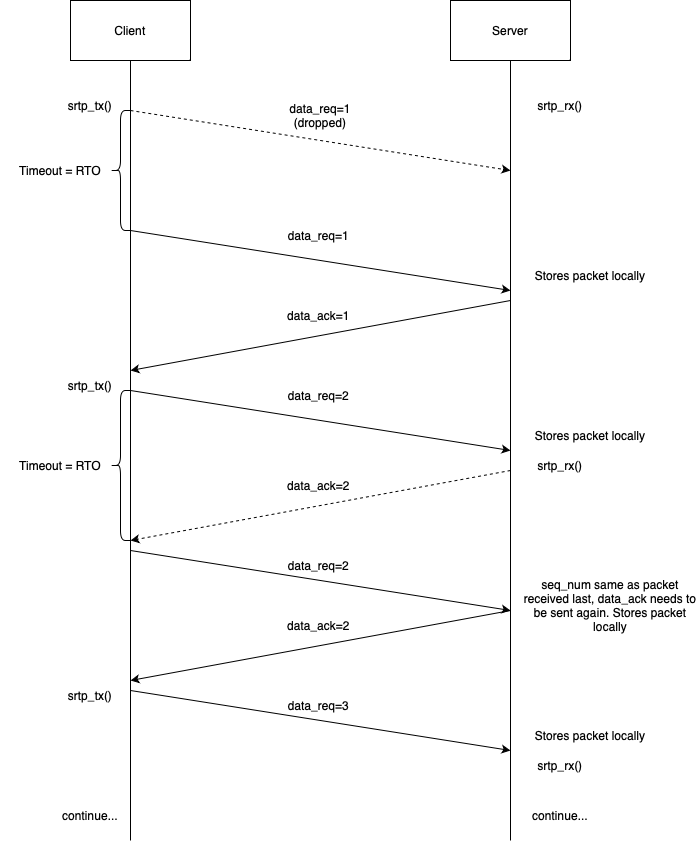

The diagram above was exported from draw.io. Its source (the exported page's mxGraphModel, read from the mxfile embedded in the PNG):
<mxGraphModel dx="1434" dy="827" grid="1" gridSize="10" guides="1" tooltips="1" connect="1" arrows="1" fold="1" page="1" pageScale="1" pageWidth="827" pageHeight="1169" math="0" shadow="0">
  <root>
    <mxCell id="0" />
    <mxCell id="1" parent="0" />
    <mxCell id="20igdemby0nrI7x8RbUq-1" value="Client" style="rounded=0;whiteSpace=wrap;html=1;" vertex="1" parent="1">
      <mxGeometry x="150" y="80" width="120" height="60" as="geometry" />
    </mxCell>
    <mxCell id="20igdemby0nrI7x8RbUq-2" value="Server" style="rounded=0;whiteSpace=wrap;html=1;" vertex="1" parent="1">
      <mxGeometry x="530" y="80" width="120" height="60" as="geometry" />
    </mxCell>
    <mxCell id="20igdemby0nrI7x8RbUq-3" value="" style="endArrow=none;html=1;rounded=0;entryX=0.5;entryY=1;entryDx=0;entryDy=0;" edge="1" parent="1" target="20igdemby0nrI7x8RbUq-1">
      <mxGeometry width="50" height="50" relative="1" as="geometry">
        <mxPoint x="210" y="920" as="sourcePoint" />
        <mxPoint x="440" y="320" as="targetPoint" />
      </mxGeometry>
    </mxCell>
    <mxCell id="20igdemby0nrI7x8RbUq-4" value="" style="endArrow=none;html=1;rounded=0;entryX=0.5;entryY=1;entryDx=0;entryDy=0;" edge="1" parent="1" target="20igdemby0nrI7x8RbUq-2">
      <mxGeometry width="50" height="50" relative="1" as="geometry">
        <mxPoint x="590" y="920" as="sourcePoint" />
        <mxPoint x="440" y="320" as="targetPoint" />
      </mxGeometry>
    </mxCell>
    <mxCell id="20igdemby0nrI7x8RbUq-59" value="srtp_tx()" style="text;html=1;align=center;verticalAlign=middle;whiteSpace=wrap;rounded=0;" vertex="1" parent="1">
      <mxGeometry x="140" y="170" width="60" height="30" as="geometry" />
    </mxCell>
    <mxCell id="20igdemby0nrI7x8RbUq-60" value="srtp_rx()" style="text;html=1;align=center;verticalAlign=middle;whiteSpace=wrap;rounded=0;" vertex="1" parent="1">
      <mxGeometry x="610" y="170" width="60" height="30" as="geometry" />
    </mxCell>
    <mxCell id="20igdemby0nrI7x8RbUq-61" value="" style="endArrow=classic;html=1;rounded=0;dashed=1;" edge="1" parent="1">
      <mxGeometry width="50" height="50" relative="1" as="geometry">
        <mxPoint x="210" y="190" as="sourcePoint" />
        <mxPoint x="590" y="250" as="targetPoint" />
      </mxGeometry>
    </mxCell>
    <mxCell id="20igdemby0nrI7x8RbUq-62" value="data_req=1 (dropped)" style="text;html=1;align=center;verticalAlign=middle;whiteSpace=wrap;rounded=0;" vertex="1" parent="1">
      <mxGeometry x="370" y="180" width="60" height="30" as="geometry" />
    </mxCell>
    <mxCell id="20igdemby0nrI7x8RbUq-81" value="" style="shape=curlyBracket;whiteSpace=wrap;html=1;rounded=1;labelPosition=left;verticalLabelPosition=middle;align=right;verticalAlign=middle;" vertex="1" parent="1">
      <mxGeometry x="190" y="190" width="20" height="120" as="geometry" />
    </mxCell>
    <mxCell id="20igdemby0nrI7x8RbUq-82" value="Timeout = RTO" style="text;html=1;align=center;verticalAlign=middle;whiteSpace=wrap;rounded=0;" vertex="1" parent="1">
      <mxGeometry x="80" y="235" width="120" height="30" as="geometry" />
    </mxCell>
    <mxCell id="20igdemby0nrI7x8RbUq-83" value="" style="endArrow=classic;html=1;rounded=0;" edge="1" parent="1">
      <mxGeometry width="50" height="50" relative="1" as="geometry">
        <mxPoint x="210" y="310" as="sourcePoint" />
        <mxPoint x="590" y="370" as="targetPoint" />
      </mxGeometry>
    </mxCell>
    <mxCell id="20igdemby0nrI7x8RbUq-84" value="data_req=1&amp;nbsp;" style="text;html=1;align=center;verticalAlign=middle;whiteSpace=wrap;rounded=0;" vertex="1" parent="1">
      <mxGeometry x="370" y="300" width="60" height="30" as="geometry" />
    </mxCell>
    <mxCell id="20igdemby0nrI7x8RbUq-85" value="" style="endArrow=classic;html=1;rounded=0;" edge="1" parent="1">
      <mxGeometry width="50" height="50" relative="1" as="geometry">
        <mxPoint x="590" y="380" as="sourcePoint" />
        <mxPoint x="210" y="450" as="targetPoint" />
      </mxGeometry>
    </mxCell>
    <mxCell id="20igdemby0nrI7x8RbUq-86" value="data_ack=1&amp;nbsp;" style="text;html=1;align=center;verticalAlign=middle;whiteSpace=wrap;rounded=0;" vertex="1" parent="1">
      <mxGeometry x="370" y="380" width="60" height="30" as="geometry" />
    </mxCell>
    <mxCell id="20igdemby0nrI7x8RbUq-88" value="" style="endArrow=classic;html=1;rounded=0;" edge="1" parent="1">
      <mxGeometry width="50" height="50" relative="1" as="geometry">
        <mxPoint x="210" y="470" as="sourcePoint" />
        <mxPoint x="590" y="530" as="targetPoint" />
      </mxGeometry>
    </mxCell>
    <mxCell id="20igdemby0nrI7x8RbUq-89" value="srtp_tx()" style="text;html=1;align=center;verticalAlign=middle;whiteSpace=wrap;rounded=0;" vertex="1" parent="1">
      <mxGeometry x="140" y="450" width="60" height="30" as="geometry" />
    </mxCell>
    <mxCell id="20igdemby0nrI7x8RbUq-90" value="srtp_rx()" style="text;html=1;align=center;verticalAlign=middle;whiteSpace=wrap;rounded=0;" vertex="1" parent="1">
      <mxGeometry x="610" y="530" width="60" height="30" as="geometry" />
    </mxCell>
    <mxCell id="20igdemby0nrI7x8RbUq-91" value="data_req=2&amp;nbsp;" style="text;html=1;align=center;verticalAlign=middle;whiteSpace=wrap;rounded=0;" vertex="1" parent="1">
      <mxGeometry x="370" y="460" width="60" height="30" as="geometry" />
    </mxCell>
    <mxCell id="20igdemby0nrI7x8RbUq-92" value="" style="endArrow=classic;html=1;rounded=0;dashed=1;" edge="1" parent="1">
      <mxGeometry width="50" height="50" relative="1" as="geometry">
        <mxPoint x="590" y="550" as="sourcePoint" />
        <mxPoint x="210" y="620" as="targetPoint" />
      </mxGeometry>
    </mxCell>
    <mxCell id="20igdemby0nrI7x8RbUq-93" value="data_ack=2&amp;nbsp;" style="text;html=1;align=center;verticalAlign=middle;whiteSpace=wrap;rounded=0;" vertex="1" parent="1">
      <mxGeometry x="370" y="550" width="60" height="30" as="geometry" />
    </mxCell>
    <mxCell id="20igdemby0nrI7x8RbUq-94" value="" style="shape=curlyBracket;whiteSpace=wrap;html=1;rounded=1;labelPosition=left;verticalLabelPosition=middle;align=right;verticalAlign=middle;" vertex="1" parent="1">
      <mxGeometry x="190" y="470" width="20" height="150" as="geometry" />
    </mxCell>
    <mxCell id="20igdemby0nrI7x8RbUq-95" value="Timeout = RTO" style="text;html=1;align=center;verticalAlign=middle;whiteSpace=wrap;rounded=0;" vertex="1" parent="1">
      <mxGeometry x="80" y="530" width="120" height="30" as="geometry" />
    </mxCell>
    <mxCell id="20igdemby0nrI7x8RbUq-96" value="" style="endArrow=classic;html=1;rounded=0;" edge="1" parent="1">
      <mxGeometry width="50" height="50" relative="1" as="geometry">
        <mxPoint x="210" y="630" as="sourcePoint" />
        <mxPoint x="590" y="690" as="targetPoint" />
      </mxGeometry>
    </mxCell>
    <mxCell id="20igdemby0nrI7x8RbUq-97" value="data_req=2&amp;nbsp;" style="text;html=1;align=center;verticalAlign=middle;whiteSpace=wrap;rounded=0;" vertex="1" parent="1">
      <mxGeometry x="370" y="630" width="60" height="30" as="geometry" />
    </mxCell>
    <mxCell id="20igdemby0nrI7x8RbUq-99" value="Stores packet locally" style="text;html=1;align=center;verticalAlign=middle;whiteSpace=wrap;rounded=0;" vertex="1" parent="1">
      <mxGeometry x="600" y="340" width="140" height="30" as="geometry" />
    </mxCell>
    <mxCell id="20igdemby0nrI7x8RbUq-100" value="Stores packet locally" style="text;html=1;align=center;verticalAlign=middle;whiteSpace=wrap;rounded=0;" vertex="1" parent="1">
      <mxGeometry x="600" y="500" width="140" height="30" as="geometry" />
    </mxCell>
    <mxCell id="20igdemby0nrI7x8RbUq-102" value="seq_num same as packet received last, data_ack needs to be sent again. Stores packet locally" style="text;html=1;align=center;verticalAlign=middle;whiteSpace=wrap;rounded=0;" vertex="1" parent="1">
      <mxGeometry x="600" y="670" width="180" height="30" as="geometry" />
    </mxCell>
    <mxCell id="20igdemby0nrI7x8RbUq-103" value="data_ack=2&amp;nbsp;" style="text;html=1;align=center;verticalAlign=middle;whiteSpace=wrap;rounded=0;" vertex="1" parent="1">
      <mxGeometry x="370" y="690" width="60" height="30" as="geometry" />
    </mxCell>
    <mxCell id="20igdemby0nrI7x8RbUq-104" value="" style="endArrow=classic;html=1;rounded=0;" edge="1" parent="1">
      <mxGeometry width="50" height="50" relative="1" as="geometry">
        <mxPoint x="590" y="690" as="sourcePoint" />
        <mxPoint x="210" y="760" as="targetPoint" />
      </mxGeometry>
    </mxCell>
    <mxCell id="20igdemby0nrI7x8RbUq-105" value="srtp_tx()" style="text;html=1;align=center;verticalAlign=middle;whiteSpace=wrap;rounded=0;" vertex="1" parent="1">
      <mxGeometry x="140" y="760" width="60" height="30" as="geometry" />
    </mxCell>
    <mxCell id="20igdemby0nrI7x8RbUq-106" value="" style="endArrow=classic;html=1;rounded=0;" edge="1" parent="1">
      <mxGeometry width="50" height="50" relative="1" as="geometry">
        <mxPoint x="210" y="770" as="sourcePoint" />
        <mxPoint x="590" y="830" as="targetPoint" />
      </mxGeometry>
    </mxCell>
    <mxCell id="20igdemby0nrI7x8RbUq-107" value="data_req=3&amp;nbsp;" style="text;html=1;align=center;verticalAlign=middle;whiteSpace=wrap;rounded=0;" vertex="1" parent="1">
      <mxGeometry x="370" y="770" width="60" height="30" as="geometry" />
    </mxCell>
    <mxCell id="20igdemby0nrI7x8RbUq-108" value="Stores packet locally" style="text;html=1;align=center;verticalAlign=middle;whiteSpace=wrap;rounded=0;" vertex="1" parent="1">
      <mxGeometry x="600" y="800" width="140" height="30" as="geometry" />
    </mxCell>
    <mxCell id="20igdemby0nrI7x8RbUq-111" value="srtp_rx()" style="text;html=1;align=center;verticalAlign=middle;whiteSpace=wrap;rounded=0;" vertex="1" parent="1">
      <mxGeometry x="610" y="830" width="60" height="30" as="geometry" />
    </mxCell>
    <mxCell id="20igdemby0nrI7x8RbUq-112" value="continue..." style="text;html=1;align=center;verticalAlign=middle;whiteSpace=wrap;rounded=0;" vertex="1" parent="1">
      <mxGeometry x="610" y="880" width="60" height="30" as="geometry" />
    </mxCell>
    <mxCell id="20igdemby0nrI7x8RbUq-113" value="continue..." style="text;html=1;align=center;verticalAlign=middle;whiteSpace=wrap;rounded=0;" vertex="1" parent="1">
      <mxGeometry x="140" y="880" width="60" height="30" as="geometry" />
    </mxCell>
  </root>
</mxGraphModel>